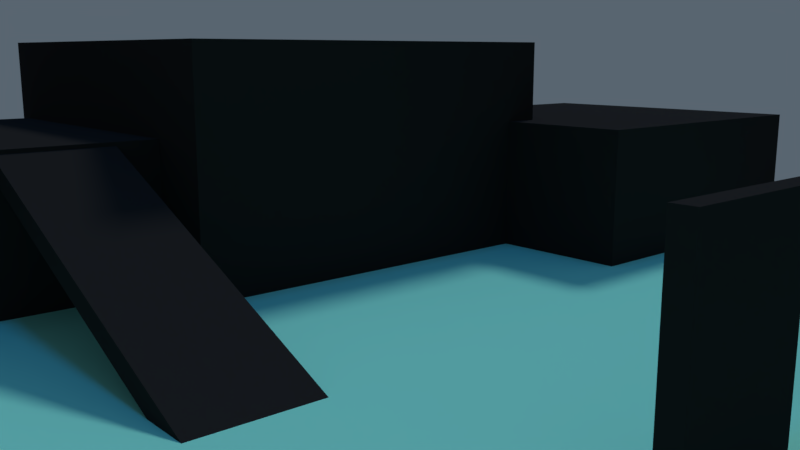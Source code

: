 # Source: GameVersion_0.0.9.blend  (saved by Blender 2.79.7; exported with 4.5.12 LTS)
import bpy
from mathutils import Matrix  # noqa: F401  (used for matrix-valued properties, if any)

bpy.ops.wm.read_factory_settings(use_empty=True)
scene = bpy.context.scene
scene.name = 'MainMenu'

# ---- collections
col_collection_1_003 = bpy.data.collections.new('Collection 1.003'); scene.collection.children.link(col_collection_1_003)

# ---- materials (node trees are filled in below, after node groups)
mat_prototype_material_black = bpy.data.materials.new('Prototype_Material_Black')
mat_prototype_material_black.displacement_method = 'DISPLACEMENT'
mat_prototype_material_black.alpha_threshold = 0.0
mat_prototype_material_black.use_transparent_shadow = False
mat_prototype_material_black.diffuse_color = (0.02364, 0.02364, 0.02364, 1.0)
mat_prototype_material_black.roughness = 0.5
mat_prototype_material_black.specular_intensity = 0.0
mat_prototype_material_blue = bpy.data.materials.new('Prototype_Material_Blue')
mat_prototype_material_blue.displacement_method = 'DISPLACEMENT'
mat_prototype_material_blue.alpha_threshold = 0.0
mat_prototype_material_blue.use_transparent_shadow = False
mat_prototype_material_blue.diffuse_color = (0.2495, 0.8, 0.6678, 1.0)
mat_prototype_material_blue.roughness = 0.5
mat_prototype_material_blue.specular_intensity = 0.3971
mat_prototype_material_blue.line_color = (0.0, 0.0, 0.0, 1.0)

# ---- material node trees

# ---- world
world_world = bpy.data.worlds.new('World'); scene.world = world_world
world_world.color = (0.09877, 0.1301, 0.1626)
world_world.use_sun_shadow = False
world_world.sun_shadow_jitter_overblur = 0.0

# ---- cameras
cam_mainmenu_camera = bpy.data.cameras.new('MainMenu_Camera')
cam_mainmenu_camera.clip_end = 100.0
cam_mainmenu_camera.lens = 35.0
cam_mainmenu_camera.sensor_width = 32.0
cam_mainmenu_camera.sensor_height = 18.0
cam_mainmenu_camera.display_size = 2.0
cam_mainmenu_camera.dof.focus_distance = 0.0
cam_mainmenu_camera.dof.aperture_fstop = 128.0
cam_mainmenu_camera.dof.aperture_blades = 6

# ---- lights
light_sun_001 = bpy.data.lights.new('Sun.001', 'SUN')
light_sun_001.transmission_factor = 0.0
light_sun_001.cutoff_distance = 42.0
light_sun_001.angle = 0.1993
light_sun_001.energy = 1.0
light_sun_001.shadow_buffer_clip_start = 1.001
light_sun_001.shadow_soft_size = 0.1
light_sun_001.shadow_cascade_max_distance = 1000.0
light_lamp_003 = bpy.data.lights.new('Lamp.003', 'SUN')
light_lamp_003.color = (0.002057, 0.3427, 1.0)
light_lamp_003.transmission_factor = 0.0
light_lamp_003.cutoff_distance = 30.0
light_lamp_003.angle = 0.1993
light_lamp_003.energy = 0.4
light_lamp_003.shadow_buffer_clip_start = 1.001
light_lamp_003.shadow_soft_size = 0.1
light_lamp_003.shadow_cascade_max_distance = 1000.0
light_lamp_000 = bpy.data.lights.new('Lamp.000', 'SUN')
light_lamp_000.color = (1.0, 0.2858, 0.003573)
light_lamp_000.transmission_factor = 0.0
light_lamp_000.cutoff_distance = 30.0
light_lamp_000.angle = 0.1993
light_lamp_000.energy = 0.4
light_lamp_000.shadow_buffer_clip_start = 1.001
light_lamp_000.shadow_soft_size = 0.1
light_lamp_000.shadow_cascade_max_distance = 1000.0

# ---- meshes
me_cube_010 = bpy.data.meshes.new('Cube.010')
me_cube_010.from_pydata([(-1.0, -1.0, -1.0), (-1.0, -1.0, 1.0), (-1.0, 1.0, -1.0), (-1.0, 1.0, 1.0), (1.0, -1.0, -1.0), (1.0, -1.0, 1.0), (1.0, 1.0, -1.0), (1.0, 1.0, 1.0)], [], [(0, 1, 3, 2), (6, 7, 5, 4), (4, 5, 1, 0), (7, 3, 1, 5)])
_uv = me_cube_010.uv_layers.new(name='UVMap')
_uv.uv.foreach_set('vector', [0.0, 0.0, 1.0, 0.0, 1.0, 1.0, 0.0, 1.0, 0.0, 0.0, 1.0, 0.0, 1.0, 1.0, 0.0, 1.0, 0.0, 0.0, 1.0, 0.0, 1.0, 1.0, 0.0, 1.0, 0.0, 0.0, 1.0, 0.0, 1.0, 1.0, 0.0, 1.0])
me_cube_010.materials.append(mat_prototype_material_black)
me_cube_010.use_remesh_preserve_volume = False
me_cube_010.use_remesh_preserve_attributes = False
me_cube_010.use_mirror_vertex_groups = False
me_cube_010.update()
me_cube_009 = bpy.data.meshes.new('Cube.009')
me_cube_009.from_pydata([(-1.0, -1.0, -1.0), (-1.0, -1.0, 1.0), (-1.0, 1.0, -1.0), (-1.0, 1.0, 1.0), (1.0, -1.0, -1.0), (1.0, -1.0, 1.0), (1.0, 1.0, -1.0), (1.0, 1.0, 1.0)], [], [(0, 1, 3, 2), (6, 7, 5, 4), (4, 5, 1, 0), (7, 3, 1, 5)])
_uv = me_cube_009.uv_layers.new(name='UVMap')
_uv.uv.foreach_set('vector', [0.0, 0.0, 1.0, 0.0, 1.0, 1.0, 0.0, 1.0, 0.0, 0.0, 1.0, 0.0, 1.0, 1.0, 0.0, 1.0, 0.0, 0.0, 1.0, 0.0, 1.0, 1.0, 0.0, 1.0, 0.0, 0.0, 1.0, 0.0, 1.0, 1.0, 0.0, 1.0])
me_cube_009.materials.append(mat_prototype_material_black)
me_cube_009.use_remesh_preserve_volume = False
me_cube_009.use_remesh_preserve_attributes = False
me_cube_009.use_mirror_vertex_groups = False
me_cube_009.update()
me_cube_008 = bpy.data.meshes.new('Cube.008')
me_cube_008.from_pydata([(-1.0, -1.0, -1.0), (-1.0, -1.0, 1.0), (-1.0, 1.0, -1.0), (-1.0, 1.0, 1.0), (1.0, -1.0, -1.0), (1.0, -1.0, 1.0), (1.0, 1.0, 1.0)], [], [(0, 1, 3, 2), (4, 5, 1, 0), (6, 3, 1, 5)])
_uv = me_cube_008.uv_layers.new(name='UVMap')
_uv.uv.foreach_set('vector', [0.0, 0.0, 1.0, 0.0, 1.0, 1.0, 0.0, 1.0, 0.0, 0.0, 1.0, 0.0, 1.0, 1.0, 0.0, 1.0, 0.0, 0.0, 1.0, 0.0, 1.0, 1.0, 0.0, 1.0])
me_cube_008.materials.append(mat_prototype_material_black)
me_cube_008.use_remesh_preserve_volume = False
me_cube_008.use_remesh_preserve_attributes = False
me_cube_008.use_mirror_vertex_groups = False
me_cube_008.update()
me_cube_007 = bpy.data.meshes.new('Cube.007')
me_cube_007.from_pydata([(-1.061, -0.03631, -0.444), (-1.061, -0.03631, 0.198), (-1.061, 0.03631, -0.444), (-1.061, 0.03631, 0.198), (-0.5674, -0.03631, -0.444), (-0.5674, -0.03631, 0.198), (-0.5674, 0.03631, -0.444), (-0.5674, 0.03631, 0.198), (-1.061, -0.03631, 0.2861), (-1.061, 0.03631, 0.2861), (-0.5674, 0.03631, 0.2861), (-0.5674, -0.03631, 0.2861), (-0.1437, 0.03631, 0.198), (-0.1437, -0.03631, 0.198), (-0.1437, 0.03631, 0.2861), (-0.1437, -0.03631, 0.2861), (0.1215, 0.03631, 0.198), (0.1215, -0.03631, 0.198), (0.1215, 0.03631, 0.2861), (0.1215, -0.03631, 0.2861), (-0.1437, 0.03631, -0.4358), (-0.1437, -0.03631, -0.4358), (0.1215, 0.03631, -0.4358), (0.1215, -0.03631, -0.4358), (0.1215, 0.03631, 0.07144), (0.1215, 0.03631, -0.1398), (-0.1437, 0.03631, -0.1398), (-0.1437, 0.03631, 0.07144), (0.1215, -0.03631, 0.07144), (0.1215, -0.03631, -0.1398), (-0.1437, -0.03631, -0.1398), (-0.1437, -0.03631, 0.07144), (0.3809, 0.03631, 0.198), (0.3809, -0.03631, 0.198), (0.3809, 0.03631, 0.2861), (0.3809, -0.03631, 0.2861), (0.3809, 0.03631, -0.4358), (0.3809, -0.03631, -0.4358), (0.3809, 0.03631, -0.1398), (0.3809, -0.03631, -0.1398), (0.3809, 0.03631, 0.07144), (0.3809, -0.03631, 0.07144), (0.6184, 0.03631, 0.198), (0.6184, -0.03631, 0.198), (0.6184, 0.03631, 0.2861), (0.6184, -0.03631, 0.2861), (0.6184, 0.03631, -0.4358), (0.6184, -0.03631, -0.4358), (0.6184, 0.03631, -0.1398), (0.6184, -0.03631, -0.1398), (0.6184, 0.03631, 0.07144), (0.6184, -0.03631, 0.07144)], [], [(0, 1, 3, 2), (2, 3, 7, 6), (6, 7, 5, 4), (4, 5, 1, 0), (7, 10, 14, 12), (10, 9, 8, 11), (7, 3, 9, 10), (3, 1, 8, 9), (1, 5, 11, 8), (26, 25, 22, 20), (5, 7, 12, 13), (11, 5, 13, 15), (10, 11, 15, 14), (22, 25, 38, 36), (14, 15, 19, 18), (12, 14, 18, 16), (15, 13, 17, 19), (25, 29, 39, 38), (30, 26, 20, 21), (29, 30, 21, 23), (17, 13, 31, 28), (28, 31, 30, 29), (13, 12, 27, 31), (31, 27, 26, 30), (16, 18, 34, 32), (24, 28, 29, 25), (12, 16, 24, 27), (27, 24, 25, 26), (32, 34, 44, 42), (40, 38, 39, 41), (19, 17, 33, 35), (17, 28, 41, 33), (18, 19, 35, 34), (28, 24, 40, 41), (24, 16, 32, 40), (29, 23, 37, 39), (43, 42, 44, 45), (48, 49, 47, 46), (42, 43, 51, 50), (40, 32, 42, 50), (36, 38, 48, 46), (51, 41, 39, 49), (35, 33, 43, 45), (33, 41, 51, 43), (34, 35, 45, 44), (39, 37, 47, 49), (50, 51, 49, 48), (50, 48, 38, 40)])
_uv = me_cube_007.uv_layers.new(name='UVMap')
_uv.uv.foreach_set('vector', [0.8334, 1.187, 0.8334, 0.6006, 0.8975, 0.6006, 0.8975, 1.187, 0.1249, 1.358, -0.4417, 1.358, -0.4417, 0.9071, 0.1249, 0.9071, 0.9616, 0.4835, 0.9616, 1.07, 0.8975, 1.07, 0.8975, 0.4835, 0.1249, 0.9071, 0.6916, 0.9071, 0.6916, 1.358, 0.1249, 1.358, -0.4417, 0.9071, -0.5195, 0.9071, -0.5195, 0.5201, -0.4417, 0.5201, 0.7694, 0.275, 0.7694, -0.1757, 0.8334, -0.1757, 0.8334, 0.275, -0.4417, 0.9071, -0.4417, 1.358, -0.5195, 1.358, -0.5195, 0.9071, 0.8975, 0.6006, 0.8334, 0.6006, 0.8334, 0.5201, 0.8975, 0.5201, 0.6916, 1.358, 0.6916, 0.9071, 0.7694, 0.9071, 0.7694, 1.358, -0.1435, 0.5201, -0.1435, 0.278, 0.1177, 0.278, 0.1177, 0.5201, 1.026, 1.241, 0.9616, 1.241, 0.9616, 0.8537, 1.026, 0.8537, 0.7694, 0.9071, 0.6916, 0.9071, 0.6916, 0.5201, 0.7694, 0.5201, 0.7694, 0.275, 0.8334, 0.275, 0.8334, 0.6619, 0.7694, 0.6619, 0.1177, 0.278, -0.1435, 0.278, -0.1435, 0.04112, 0.1177, 0.04112, 0.7694, 0.6619, 0.8334, 0.6619, 0.8334, 0.9041, 0.7694, 0.9041, -0.4417, 0.5201, -0.5195, 0.5201, -0.5195, 0.278, -0.4417, 0.278, 0.7694, 0.5201, 0.6916, 0.5201, 0.6916, 0.278, 0.7694, 0.278, 0.9616, 1.307, 0.8975, 1.307, 0.8975, 1.07, 0.9616, 1.07, 0.9616, 0.1327, 1.026, 0.1327, 1.026, 0.403, 0.9616, 0.403, 0.3934, 0.278, 0.3934, 0.5201, 0.1322, 0.5201, 0.1322, 0.278, 0.6916, 0.278, 0.6916, 0.5201, 0.5799, 0.5201, 0.5799, 0.278, 0.5799, 0.278, 0.5799, 0.5201, 0.3934, 0.5201, 0.3934, 0.278, 0.9616, -0.1757, 1.026, -0.1757, 1.026, -0.06019, 0.9616, -0.06019, 0.9616, -0.06019, 1.026, -0.06019, 1.026, 0.1327, 0.9616, 0.1327, -0.4417, 0.278, -0.5195, 0.278, -0.5195, 0.04112, -0.4417, 0.04112, 1.09, 0.01717, 1.026, 0.01717, 1.026, -0.1757, 1.09, -0.1757, -0.4417, 0.5201, -0.4417, 0.278, -0.33, 0.278, -0.33, 0.5201, -0.33, 0.5201, -0.33, 0.278, -0.1435, 0.278, -0.1435, 0.5201, -0.4417, 0.04112, -0.5195, 0.04112, -0.5195, -0.1757, -0.4417, -0.1757, 1.026, 1.241, 1.026, 1.434, 0.9616, 1.434, 0.9616, 1.241, 0.7694, 0.278, 0.6916, 0.278, 0.6916, 0.04112, 0.7694, 0.04112, 0.6916, 0.278, 0.5799, 0.278, 0.5799, 0.04112, 0.6916, 0.04112, 0.7694, 0.9041, 0.8334, 0.9041, 0.8334, 1.141, 0.7694, 1.141, 0.8975, 1.424, 0.8334, 1.424, 0.8334, 1.187, 0.8975, 1.187, -0.33, 0.278, -0.4417, 0.278, -0.4417, 0.04112, -0.33, 0.04112, 0.3934, 0.278, 0.1322, 0.278, 0.1322, 0.04112, 0.3934, 0.04112, 0.9616, -0.09525, 0.8975, -0.09525, 0.8975, -0.1757, 0.9616, -0.1757, 0.8975, 0.2132, 0.9616, 0.2132, 0.9616, 0.4835, 0.8975, 0.4835, 0.8975, -0.09525, 0.9616, -0.09525, 0.9616, 0.0203, 0.8975, 0.0203, -0.33, 0.04112, -0.4417, 0.04112, -0.4417, -0.1757, -0.33, -0.1757, 0.1177, 0.04112, -0.1435, 0.04112, -0.1435, -0.1757, 0.1177, -0.1757, 0.5799, -0.1757, 0.5799, 0.04112, 0.3934, 0.04112, 0.3934, -0.1757, 0.7694, 0.04112, 0.6916, 0.04112, 0.6916, -0.1757, 0.7694, -0.1757, 0.6916, 0.04112, 0.5799, 0.04112, 0.5799, -0.1757, 0.6916, -0.1757, 0.7694, 1.141, 0.8334, 1.141, 0.8334, 1.358, 0.7694, 1.358, 0.3934, 0.04112, 0.1322, 0.04112, 0.1322, -0.1757, 0.3934, -0.1757, 0.8975, 0.0203, 0.9616, 0.0203, 0.9616, 0.2132, 0.8975, 0.2132, -0.33, -0.1757, -0.1435, -0.1757, -0.1435, 0.04112, -0.33, 0.04112])
me_cube_007.materials.append(mat_prototype_material_black)
me_cube_007.use_remesh_preserve_volume = False
me_cube_007.use_remesh_preserve_attributes = False
me_cube_007.use_mirror_vertex_groups = False
me_cube_007.update()
me_plane_001 = bpy.data.meshes.new('Plane.001')
me_plane_001.from_pydata([(-1.739, -1.739, 0.0), (1.739, -1.739, 0.0), (-1.739, 1.739, 0.0), (1.739, 1.739, 0.0)], [], [(0, 1, 3, 2)])
_uv = me_plane_001.uv_layers.new(name='UVMap')
_uv.uv.foreach_set('vector', [-1.999, -2.0, 3.0, -2.0, 3.0, 3.0, -2.0, 3.0])
me_plane_001.materials.append(mat_prototype_material_blue)
me_plane_001.use_remesh_preserve_volume = False
me_plane_001.use_remesh_preserve_attributes = False
me_plane_001.use_mirror_vertex_groups = False
me_plane_001.update()
me_cube_004 = bpy.data.meshes.new('Cube.004')
me_cube_004.from_pydata([(-0.3034, -0.2203, 0.006219), (-0.3034, -0.2635, 0.1031), (-0.3034, 1.756, 0.888), (-0.3034, 1.713, 0.9849), (0.3034, -0.2203, 0.006219), (0.3034, -0.2635, 0.1031), (0.3034, 1.756, 0.888), (0.3034, 1.713, 0.9849)], [], [(0, 1, 3, 2), (6, 7, 5, 4), (2, 6, 4, 0), (7, 3, 1, 5)])
_uv = me_cube_004.uv_layers.new(name='UVMap')
_uv.uv.foreach_set('vector', [0.5577, 0.0, 0.6024, 8.941e-08, 0.6024, 1.0, 0.5577, 1.0, 0.513, 1.788e-07, 0.5577, 0.0, 0.5577, 1.0, 0.513, 1.0, 0.2572, 0.0, 0.513, 0.0, 0.513, 1.0, 0.2572, 1.0, 0.00133, 0.0, 0.2572, 0.0, 0.2572, 1.0, 0.00133, 1.0])
me_cube_004.materials.append(mat_prototype_material_black)
me_cube_004.use_remesh_preserve_volume = False
me_cube_004.use_remesh_preserve_attributes = False
me_cube_004.use_mirror_vertex_groups = False
me_cube_004.update()

# ---- objects
ob_mainmenucamera = bpy.data.objects.new('MainMenuCamera', cam_mainmenu_camera)
ob_lamp_005 = bpy.data.objects.new('Lamp.005', light_sun_001)
ob_lamp_004 = bpy.data.objects.new('Lamp.004', light_lamp_003)
ob_lamp_003 = bpy.data.objects.new('Lamp.003', light_lamp_000)
ob_prototype_meshes_box_005 = bpy.data.objects.new('Prototype_Meshes_Box.005', me_cube_010)
ob_prototype_meshes_box_004 = bpy.data.objects.new('Prototype_Meshes_Box.004', me_cube_009)
ob_prototype_meshes_box_003 = bpy.data.objects.new('Prototype_Meshes_Box.003', me_cube_008)
ob_prototype_meshes_door_001 = bpy.data.objects.new('Prototype_Meshes_Door.001', me_cube_007)
ob_prototype_meshes_floor_001 = bpy.data.objects.new('Prototype_Meshes_Floor.001', me_plane_001)
ob_prototype_meshes_ramp_001 = bpy.data.objects.new('Prototype_Meshes_Ramp.001', me_cube_004)

# ---- transforms, parenting, visibility, modifiers, constraints
ob_mainmenucamera.location = (-14.2, -11.44, 6.965)
ob_mainmenucamera.rotation_euler = (1.376, 6.647e-06, -0.7147)
ob_mainmenucamera.scale = (1.0, 1.0, 1.0)
ob_mainmenucamera.lineart.crease_threshold = 0.0
ob_lamp_005.location = (10.31, 3.409, 14.65)
ob_lamp_005.rotation_euler = (0.6503, 0.05522, 1.866)
ob_lamp_005.lock_rotations_4d = False
ob_lamp_005.empty_display_type = 'ARROWS'
ob_lamp_005.color = (0.0, 0.0, 0.0, 0.0)
ob_lamp_005.lineart.crease_threshold = 0.0
ob_lamp_004.location = (7.781, 4.307, 6.73)
ob_lamp_004.lock_rotations_4d = False
ob_lamp_004.empty_display_type = 'ARROWS'
ob_lamp_004.color = (0.0, 0.0, 0.0, 0.0)
ob_lamp_004.lineart.crease_threshold = 0.0
ob_lamp_003.location = (7.781, 4.307, 6.73)
ob_lamp_003.rotation_euler = (3.142, -0.0, 0.0)
ob_lamp_003.lock_rotations_4d = False
ob_lamp_003.empty_display_type = 'ARROWS'
ob_lamp_003.color = (0.0, 0.0, 0.0, 0.0)
ob_lamp_003.lineart.crease_threshold = 0.0
ob_prototype_meshes_box_005.location = (-5.836, 17.65, -0.9418)
ob_prototype_meshes_box_005.scale = (5.455, 5.455, 5.455)
ob_prototype_meshes_box_005.lineart.crease_threshold = 0.0
ob_prototype_meshes_box_004.location = (3.991, 16.86, 0.4312)
ob_prototype_meshes_box_004.scale = (6.894, 6.894, 6.894)
ob_prototype_meshes_box_004.lineart.crease_threshold = 0.0
ob_prototype_meshes_box_003.location = (15.04, 10.71, -0.9418)
ob_prototype_meshes_box_003.scale = (5.455, 5.455, 5.455)
ob_prototype_meshes_box_003.lineart.crease_threshold = 0.0
ob_prototype_meshes_door_001.location = (3.908, -4.989, 2.923)
ob_prototype_meshes_door_001.rotation_euler = (0.0, -0.0, 1.192e-07)
ob_prototype_meshes_door_001.scale = (6.894, 6.894, 6.894)
ob_prototype_meshes_door_001.lineart.crease_threshold = 0.0
ob_prototype_meshes_floor_001.location = (0.0, 0.0, 0.0)
ob_prototype_meshes_floor_001.scale = (10.0, 10.0, 10.0)
ob_prototype_meshes_floor_001.lineart.crease_threshold = 0.0
ob_prototype_meshes_ramp_001.location = (-5.836, 2.93, -0.9418)
ob_prototype_meshes_ramp_001.scale = (5.455, 5.455, 5.455)
ob_prototype_meshes_ramp_001.lineart.crease_threshold = 0.0

# ---- collection membership
col_collection_1_003.objects.link(ob_mainmenucamera)
col_collection_1_003.objects.link(ob_lamp_005)
col_collection_1_003.objects.link(ob_lamp_004)
col_collection_1_003.objects.link(ob_lamp_003)
col_collection_1_003.objects.link(ob_prototype_meshes_box_005)
col_collection_1_003.objects.link(ob_prototype_meshes_box_004)
col_collection_1_003.objects.link(ob_prototype_meshes_box_003)
col_collection_1_003.objects.link(ob_prototype_meshes_door_001)
col_collection_1_003.objects.link(ob_prototype_meshes_floor_001)
col_collection_1_003.objects.link(ob_prototype_meshes_ramp_001)

# ---- scene / render settings (as saved in the file)
scene.camera = ob_mainmenucamera
scene.frame_start = 1; scene.frame_end = 700; scene.frame_set(119)
scene.render.engine = 'BLENDER_EEVEE_NEXT'
scene.render.image_settings.exr_codec = 'NONE'
scene.render.resolution_percentage = 50
scene.render.fps = 60
scene.render.dither_intensity = 0.0
scene.render.simplify_subdivision_render = 0
scene.render.simplify_child_particles_render = 0.0
scene.cycles.use_denoising = False
scene.cycles.samples = 128
scene.cycles.sampling_pattern = 'TABULATED_SOBOL'
scene.cycles.use_adaptive_sampling = False
scene.cycles.use_light_tree = False
scene.view_settings.view_transform = 'Standard'
bpy.context.view_layer.update()
